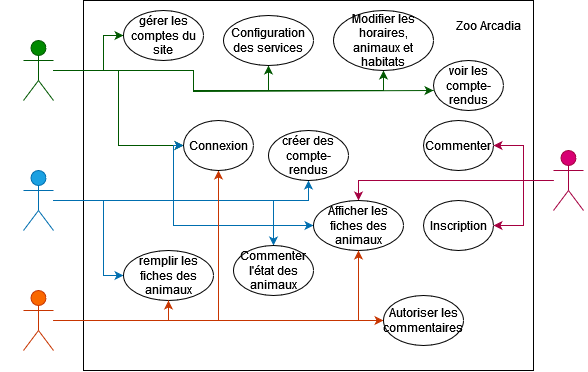

The diagram above was exported from draw.io. Its source (the exported page's mxGraphModel, read from the mxfile embedded in the PNG):
<mxGraphModel dx="794" dy="392" grid="1" gridSize="10" guides="1" tooltips="1" connect="1" arrows="1" fold="1" page="1" pageScale="1" pageWidth="850" pageHeight="1100" math="0" shadow="0" extFonts="Permanent Marker^https://fonts.googleapis.com/css?family=Permanent+Marker">
  <root>
    <mxCell id="0" />
    <mxCell id="1" parent="0" />
    <mxCell id="hVYQf4SrXX4T2gI8fLEp-1" value="" style="rounded=0;whiteSpace=wrap;html=1;" parent="1" vertex="1">
      <mxGeometry x="200" y="170" width="450" height="370" as="geometry" />
    </mxCell>
    <mxCell id="hVYQf4SrXX4T2gI8fLEp-27" style="edgeStyle=orthogonalEdgeStyle;rounded=0;orthogonalLoop=1;jettySize=auto;html=1;fillColor=#008a00;strokeColor=#005700;" parent="1" source="hVYQf4SrXX4T2gI8fLEp-2" target="hVYQf4SrXX4T2gI8fLEp-14" edge="1">
      <mxGeometry relative="1" as="geometry">
        <Array as="points">
          <mxPoint x="220" y="240" />
          <mxPoint x="220" y="205" />
        </Array>
      </mxGeometry>
    </mxCell>
    <mxCell id="hVYQf4SrXX4T2gI8fLEp-28" style="edgeStyle=orthogonalEdgeStyle;rounded=0;orthogonalLoop=1;jettySize=auto;html=1;entryX=0;entryY=0.5;entryDx=0;entryDy=0;fillColor=#008a00;strokeColor=#005700;" parent="1" source="hVYQf4SrXX4T2gI8fLEp-2" target="hVYQf4SrXX4T2gI8fLEp-17" edge="1">
      <mxGeometry relative="1" as="geometry" />
    </mxCell>
    <mxCell id="hVYQf4SrXX4T2gI8fLEp-30" style="edgeStyle=orthogonalEdgeStyle;rounded=0;orthogonalLoop=1;jettySize=auto;html=1;entryX=0.5;entryY=1;entryDx=0;entryDy=0;fillColor=#008a00;strokeColor=#005700;" parent="1" source="hVYQf4SrXX4T2gI8fLEp-2" target="hVYQf4SrXX4T2gI8fLEp-29" edge="1">
      <mxGeometry relative="1" as="geometry">
        <Array as="points">
          <mxPoint x="310" y="240" />
          <mxPoint x="310" y="260" />
          <mxPoint x="385" y="260" />
        </Array>
      </mxGeometry>
    </mxCell>
    <mxCell id="hVYQf4SrXX4T2gI8fLEp-37" style="edgeStyle=orthogonalEdgeStyle;rounded=0;orthogonalLoop=1;jettySize=auto;html=1;entryX=0.5;entryY=1;entryDx=0;entryDy=0;fillColor=#008a00;strokeColor=#005700;" parent="1" source="hVYQf4SrXX4T2gI8fLEp-2" target="hVYQf4SrXX4T2gI8fLEp-36" edge="1">
      <mxGeometry relative="1" as="geometry">
        <Array as="points">
          <mxPoint x="310" y="240" />
          <mxPoint x="310" y="260" />
          <mxPoint x="500" y="260" />
        </Array>
      </mxGeometry>
    </mxCell>
    <mxCell id="hVYQf4SrXX4T2gI8fLEp-2" value="Administrateur" style="shape=umlActor;verticalLabelPosition=bottom;verticalAlign=top;html=1;outlineConnect=0;fillColor=#008a00;strokeColor=#005700;fontColor=#ffffff;" parent="1" vertex="1">
      <mxGeometry x="140" y="210" width="30" height="60" as="geometry" />
    </mxCell>
    <mxCell id="hVYQf4SrXX4T2gI8fLEp-21" style="edgeStyle=orthogonalEdgeStyle;rounded=0;orthogonalLoop=1;jettySize=auto;html=1;entryX=0;entryY=0.5;entryDx=0;entryDy=0;fillColor=#1ba1e2;strokeColor=#006EAF;" parent="1" source="hVYQf4SrXX4T2gI8fLEp-3" target="hVYQf4SrXX4T2gI8fLEp-17" edge="1">
      <mxGeometry relative="1" as="geometry">
        <mxPoint x="330" y="320" as="targetPoint" />
        <Array as="points">
          <mxPoint x="290" y="370" />
          <mxPoint x="290" y="315" />
        </Array>
      </mxGeometry>
    </mxCell>
    <mxCell id="hVYQf4SrXX4T2gI8fLEp-23" style="edgeStyle=orthogonalEdgeStyle;rounded=0;orthogonalLoop=1;jettySize=auto;html=1;entryX=0;entryY=0.5;entryDx=0;entryDy=0;fillColor=#1ba1e2;strokeColor=#006EAF;" parent="1" target="hVYQf4SrXX4T2gI8fLEp-9" edge="1">
      <mxGeometry relative="1" as="geometry">
        <mxPoint x="170" y="370" as="sourcePoint" />
        <mxPoint x="310" y="390" as="targetPoint" />
        <Array as="points">
          <mxPoint x="290" y="370" />
          <mxPoint x="290" y="395" />
        </Array>
      </mxGeometry>
    </mxCell>
    <mxCell id="hVYQf4SrXX4T2gI8fLEp-24" style="edgeStyle=orthogonalEdgeStyle;rounded=0;orthogonalLoop=1;jettySize=auto;html=1;entryX=0;entryY=0.5;entryDx=0;entryDy=0;fillColor=#1ba1e2;strokeColor=#006EAF;" parent="1" source="hVYQf4SrXX4T2gI8fLEp-3" target="hVYQf4SrXX4T2gI8fLEp-12" edge="1">
      <mxGeometry relative="1" as="geometry">
        <Array as="points">
          <mxPoint x="220" y="370" />
          <mxPoint x="220" y="445" />
        </Array>
      </mxGeometry>
    </mxCell>
    <mxCell id="hVYQf4SrXX4T2gI8fLEp-41" style="edgeStyle=orthogonalEdgeStyle;rounded=0;orthogonalLoop=1;jettySize=auto;html=1;entryX=0.5;entryY=1;entryDx=0;entryDy=0;fillColor=#1ba1e2;strokeColor=#006EAF;" parent="1" source="hVYQf4SrXX4T2gI8fLEp-3" target="hVYQf4SrXX4T2gI8fLEp-40" edge="1">
      <mxGeometry relative="1" as="geometry" />
    </mxCell>
    <mxCell id="hVYQf4SrXX4T2gI8fLEp-45" style="edgeStyle=orthogonalEdgeStyle;rounded=0;orthogonalLoop=1;jettySize=auto;html=1;fillColor=#1ba1e2;strokeColor=#006EAF;" parent="1" source="hVYQf4SrXX4T2gI8fLEp-3" target="hVYQf4SrXX4T2gI8fLEp-44" edge="1">
      <mxGeometry relative="1" as="geometry" />
    </mxCell>
    <mxCell id="hVYQf4SrXX4T2gI8fLEp-3" value="Vétérinaire" style="shape=umlActor;verticalLabelPosition=bottom;verticalAlign=top;html=1;outlineConnect=0;fillColor=#1ba1e2;strokeColor=#006EAF;fontColor=#ffffff;" parent="1" vertex="1">
      <mxGeometry x="140" y="340" width="30" height="60" as="geometry" />
    </mxCell>
    <mxCell id="hVYQf4SrXX4T2gI8fLEp-25" style="edgeStyle=orthogonalEdgeStyle;rounded=0;orthogonalLoop=1;jettySize=auto;html=1;entryX=0.5;entryY=0;entryDx=0;entryDy=0;fillColor=#d80073;strokeColor=#A50040;" parent="1" source="hVYQf4SrXX4T2gI8fLEp-4" target="hVYQf4SrXX4T2gI8fLEp-9" edge="1">
      <mxGeometry relative="1" as="geometry" />
    </mxCell>
    <mxCell id="hVYQf4SrXX4T2gI8fLEp-26" style="edgeStyle=orthogonalEdgeStyle;rounded=0;orthogonalLoop=1;jettySize=auto;html=1;fillColor=#d80073;strokeColor=#A50040;" parent="1" source="hVYQf4SrXX4T2gI8fLEp-4" target="hVYQf4SrXX4T2gI8fLEp-6" edge="1">
      <mxGeometry relative="1" as="geometry" />
    </mxCell>
    <mxCell id="hVYQf4SrXX4T2gI8fLEp-33" style="edgeStyle=orthogonalEdgeStyle;rounded=0;orthogonalLoop=1;jettySize=auto;html=1;entryX=1;entryY=0.5;entryDx=0;entryDy=0;fillColor=#d80073;strokeColor=#A50040;" parent="1" source="hVYQf4SrXX4T2gI8fLEp-4" target="hVYQf4SrXX4T2gI8fLEp-31" edge="1">
      <mxGeometry relative="1" as="geometry" />
    </mxCell>
    <mxCell id="hVYQf4SrXX4T2gI8fLEp-4" value="Visiteur" style="shape=umlActor;verticalLabelPosition=bottom;verticalAlign=top;html=1;outlineConnect=0;fillColor=#d80073;fontColor=#ffffff;strokeColor=#A50040;" parent="1" vertex="1">
      <mxGeometry x="670" y="320" width="30" height="60" as="geometry" />
    </mxCell>
    <mxCell id="hVYQf4SrXX4T2gI8fLEp-5" value="Zoo Arcadia" style="text;html=1;strokeColor=none;fillColor=none;align=center;verticalAlign=middle;whiteSpace=wrap;rounded=0;" parent="1" vertex="1">
      <mxGeometry x="570" y="180" width="70" height="30" as="geometry" />
    </mxCell>
    <mxCell id="hVYQf4SrXX4T2gI8fLEp-6" value="Inscription" style="ellipse;whiteSpace=wrap;html=1;" parent="1" vertex="1">
      <mxGeometry x="540" y="370" width="70" height="50" as="geometry" />
    </mxCell>
    <mxCell id="hVYQf4SrXX4T2gI8fLEp-9" value="Afficher les fiches des animaux" style="ellipse;whiteSpace=wrap;html=1;" parent="1" vertex="1">
      <mxGeometry x="430" y="370" width="90" height="50" as="geometry" />
    </mxCell>
    <mxCell id="hVYQf4SrXX4T2gI8fLEp-12" value="remplir les fiches des animaux" style="ellipse;whiteSpace=wrap;html=1;" parent="1" vertex="1">
      <mxGeometry x="240" y="420" width="90" height="50" as="geometry" />
    </mxCell>
    <mxCell id="hVYQf4SrXX4T2gI8fLEp-14" value="gérer les comptes du site" style="ellipse;whiteSpace=wrap;html=1;" parent="1" vertex="1">
      <mxGeometry x="240" y="180" width="80" height="50" as="geometry" />
    </mxCell>
    <mxCell id="hVYQf4SrXX4T2gI8fLEp-22" style="edgeStyle=orthogonalEdgeStyle;rounded=0;orthogonalLoop=1;jettySize=auto;html=1;fillColor=#fa6800;strokeColor=#C73500;" parent="1" source="hVYQf4SrXX4T2gI8fLEp-16" target="hVYQf4SrXX4T2gI8fLEp-17" edge="1">
      <mxGeometry relative="1" as="geometry" />
    </mxCell>
    <mxCell id="hVYQf4SrXX4T2gI8fLEp-35" style="edgeStyle=orthogonalEdgeStyle;rounded=0;orthogonalLoop=1;jettySize=auto;html=1;entryX=0;entryY=0.5;entryDx=0;entryDy=0;fillColor=#fa6800;strokeColor=#C73500;" parent="1" source="hVYQf4SrXX4T2gI8fLEp-16" target="hVYQf4SrXX4T2gI8fLEp-34" edge="1">
      <mxGeometry relative="1" as="geometry" />
    </mxCell>
    <mxCell id="hVYQf4SrXX4T2gI8fLEp-38" style="edgeStyle=orthogonalEdgeStyle;rounded=0;orthogonalLoop=1;jettySize=auto;html=1;entryX=0.5;entryY=1;entryDx=0;entryDy=0;fillColor=#fa6800;strokeColor=#C73500;" parent="1" source="hVYQf4SrXX4T2gI8fLEp-16" target="hVYQf4SrXX4T2gI8fLEp-9" edge="1">
      <mxGeometry relative="1" as="geometry" />
    </mxCell>
    <mxCell id="hVYQf4SrXX4T2gI8fLEp-39" style="edgeStyle=orthogonalEdgeStyle;rounded=0;orthogonalLoop=1;jettySize=auto;html=1;entryX=0.5;entryY=1;entryDx=0;entryDy=0;fillColor=#fa6800;strokeColor=#C73500;" parent="1" source="hVYQf4SrXX4T2gI8fLEp-16" target="hVYQf4SrXX4T2gI8fLEp-12" edge="1">
      <mxGeometry relative="1" as="geometry" />
    </mxCell>
    <mxCell id="hVYQf4SrXX4T2gI8fLEp-16" value="&lt;font color=&quot;#ffffff&quot;&gt;Employé&lt;/font&gt;" style="shape=umlActor;verticalLabelPosition=bottom;verticalAlign=top;html=1;outlineConnect=0;fillColor=#fa6800;fontColor=#000000;strokeColor=#C73500;" parent="1" vertex="1">
      <mxGeometry x="140" y="460" width="30" height="60" as="geometry" />
    </mxCell>
    <mxCell id="hVYQf4SrXX4T2gI8fLEp-17" value="Connexion" style="ellipse;whiteSpace=wrap;html=1;" parent="1" vertex="1">
      <mxGeometry x="300" y="290" width="70" height="50" as="geometry" />
    </mxCell>
    <mxCell id="hVYQf4SrXX4T2gI8fLEp-29" value="Configuration des services" style="ellipse;whiteSpace=wrap;html=1;" parent="1" vertex="1">
      <mxGeometry x="340" y="185" width="90" height="50" as="geometry" />
    </mxCell>
    <mxCell id="hVYQf4SrXX4T2gI8fLEp-31" value="Commenter" style="ellipse;whiteSpace=wrap;html=1;" parent="1" vertex="1">
      <mxGeometry x="540" y="290" width="70" height="50" as="geometry" />
    </mxCell>
    <mxCell id="hVYQf4SrXX4T2gI8fLEp-34" value="Autoriser les commentaires" style="ellipse;whiteSpace=wrap;html=1;" parent="1" vertex="1">
      <mxGeometry x="500" y="465" width="80" height="50" as="geometry" />
    </mxCell>
    <mxCell id="hVYQf4SrXX4T2gI8fLEp-36" value="Modifier les horaires, animaux et habitats" style="ellipse;whiteSpace=wrap;html=1;" parent="1" vertex="1">
      <mxGeometry x="450" y="180" width="100" height="60" as="geometry" />
    </mxCell>
    <mxCell id="hVYQf4SrXX4T2gI8fLEp-40" value="créer des compte-rendus" style="ellipse;whiteSpace=wrap;html=1;" parent="1" vertex="1">
      <mxGeometry x="385" y="300" width="80" height="50" as="geometry" />
    </mxCell>
    <mxCell id="hVYQf4SrXX4T2gI8fLEp-42" value="voir les compte-rendus" style="ellipse;whiteSpace=wrap;html=1;" parent="1" vertex="1">
      <mxGeometry x="550" y="230" width="70" height="50" as="geometry" />
    </mxCell>
    <mxCell id="hVYQf4SrXX4T2gI8fLEp-43" style="edgeStyle=orthogonalEdgeStyle;rounded=0;orthogonalLoop=1;jettySize=auto;html=1;fillColor=#008a00;strokeColor=#005700;" parent="1" source="hVYQf4SrXX4T2gI8fLEp-2" edge="1">
      <mxGeometry relative="1" as="geometry">
        <mxPoint x="550" y="260" as="targetPoint" />
        <Array as="points">
          <mxPoint x="310" y="240" />
          <mxPoint x="310" y="261" />
        </Array>
      </mxGeometry>
    </mxCell>
    <mxCell id="hVYQf4SrXX4T2gI8fLEp-44" value="Commenter l'état des animaux" style="ellipse;whiteSpace=wrap;html=1;" parent="1" vertex="1">
      <mxGeometry x="350" y="415" width="80" height="50" as="geometry" />
    </mxCell>
  </root>
</mxGraphModel>